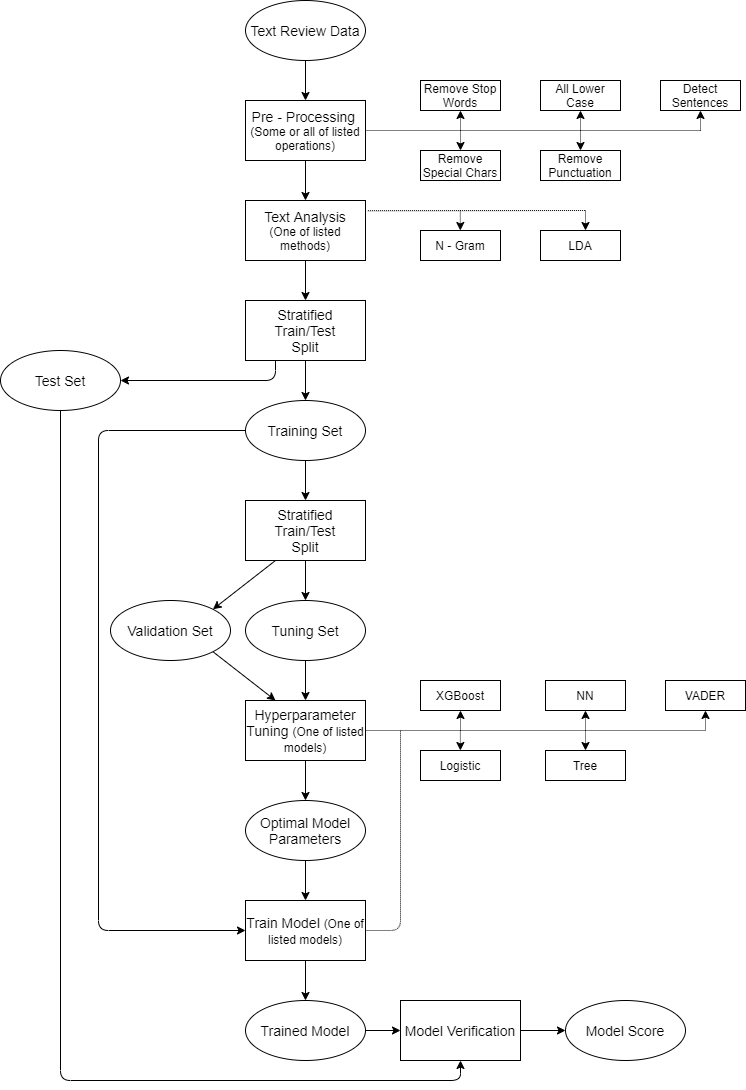

The diagram above was exported from draw.io. Its source (the exported page's mxGraphModel, read from the mxfile embedded in the PNG):
<mxGraphModel dx="1996" dy="1158" grid="1" gridSize="10" guides="1" tooltips="1" connect="1" arrows="1" fold="1" page="1" pageScale="1" pageWidth="850" pageHeight="1100" math="0" shadow="0">
  <root>
    <mxCell id="0" />
    <mxCell id="1" parent="0" />
    <mxCell id="H1b-Idad3Z__L-ZvkYYH-2" value="&lt;font style=&quot;font-size: 14px&quot;&gt;Pre - Processing&lt;/font&gt;&amp;nbsp;&lt;br&gt;(Some or all of listed operations)" style="rounded=0;whiteSpace=wrap;html=1;" parent="1" vertex="1">
      <mxGeometry x="300" y="110" width="120" height="60" as="geometry" />
    </mxCell>
    <mxCell id="H1b-Idad3Z__L-ZvkYYH-3" value="Remove Stop Words" style="rounded=0;whiteSpace=wrap;html=1;" parent="1" vertex="1">
      <mxGeometry x="475" y="90" width="80" height="30" as="geometry" />
    </mxCell>
    <mxCell id="H1b-Idad3Z__L-ZvkYYH-4" value="All Lower Case" style="rounded=0;whiteSpace=wrap;html=1;" parent="1" vertex="1">
      <mxGeometry x="595" y="90" width="80" height="30" as="geometry" />
    </mxCell>
    <mxCell id="H1b-Idad3Z__L-ZvkYYH-6" value="Remove&lt;br&gt;Punctuation" style="rounded=0;whiteSpace=wrap;html=1;" parent="1" vertex="1">
      <mxGeometry x="595" y="160" width="80" height="30" as="geometry" />
    </mxCell>
    <mxCell id="H1b-Idad3Z__L-ZvkYYH-7" value="Remove Special Chars" style="rounded=0;whiteSpace=wrap;html=1;" parent="1" vertex="1">
      <mxGeometry x="475" y="160" width="80" height="30" as="geometry" />
    </mxCell>
    <mxCell id="H1b-Idad3Z__L-ZvkYYH-8" value="Detect Sentences" style="rounded=0;whiteSpace=wrap;html=1;" parent="1" vertex="1">
      <mxGeometry x="715" y="90" width="80" height="30" as="geometry" />
    </mxCell>
    <mxCell id="H1b-Idad3Z__L-ZvkYYH-9" value="" style="endArrow=none;html=1;exitX=1;exitY=0.5;exitDx=0;exitDy=0;dashed=1;dashPattern=1 1;" parent="1" source="H1b-Idad3Z__L-ZvkYYH-2" edge="1">
      <mxGeometry width="50" height="50" relative="1" as="geometry">
        <mxPoint x="485" y="340" as="sourcePoint" />
        <mxPoint x="755" y="140" as="targetPoint" />
      </mxGeometry>
    </mxCell>
    <mxCell id="H1b-Idad3Z__L-ZvkYYH-10" value="" style="endArrow=classic;html=1;entryX=0.5;entryY=0;entryDx=0;entryDy=0;dashed=1;dashPattern=1 1;" parent="1" target="H1b-Idad3Z__L-ZvkYYH-7" edge="1">
      <mxGeometry width="50" height="50" relative="1" as="geometry">
        <mxPoint x="515" y="140" as="sourcePoint" />
        <mxPoint x="505" y="310" as="targetPoint" />
      </mxGeometry>
    </mxCell>
    <mxCell id="H1b-Idad3Z__L-ZvkYYH-11" value="" style="endArrow=classic;html=1;entryX=0.5;entryY=0;entryDx=0;entryDy=0;dashed=1;dashPattern=1 1;" parent="1" target="H1b-Idad3Z__L-ZvkYYH-6" edge="1">
      <mxGeometry width="50" height="50" relative="1" as="geometry">
        <mxPoint x="635" y="140" as="sourcePoint" />
        <mxPoint x="525" y="180" as="targetPoint" />
      </mxGeometry>
    </mxCell>
    <mxCell id="H1b-Idad3Z__L-ZvkYYH-12" value="" style="endArrow=classic;html=1;entryX=0.5;entryY=1;entryDx=0;entryDy=0;dashed=1;dashPattern=1 1;" parent="1" target="H1b-Idad3Z__L-ZvkYYH-3" edge="1">
      <mxGeometry width="50" height="50" relative="1" as="geometry">
        <mxPoint x="515" y="140" as="sourcePoint" />
        <mxPoint x="645" y="180" as="targetPoint" />
      </mxGeometry>
    </mxCell>
    <mxCell id="H1b-Idad3Z__L-ZvkYYH-13" value="" style="endArrow=classic;html=1;entryX=0.5;entryY=1;entryDx=0;entryDy=0;dashed=1;dashPattern=1 1;" parent="1" target="H1b-Idad3Z__L-ZvkYYH-4" edge="1">
      <mxGeometry width="50" height="50" relative="1" as="geometry">
        <mxPoint x="635" y="140" as="sourcePoint" />
        <mxPoint x="525" y="120" as="targetPoint" />
      </mxGeometry>
    </mxCell>
    <mxCell id="H1b-Idad3Z__L-ZvkYYH-14" value="" style="endArrow=classic;html=1;entryX=0.5;entryY=1;entryDx=0;entryDy=0;dashed=1;dashPattern=1 1;" parent="1" target="H1b-Idad3Z__L-ZvkYYH-8" edge="1">
      <mxGeometry width="50" height="50" relative="1" as="geometry">
        <mxPoint x="755" y="140" as="sourcePoint" />
        <mxPoint x="645" y="120" as="targetPoint" />
      </mxGeometry>
    </mxCell>
    <mxCell id="H1b-Idad3Z__L-ZvkYYH-15" value="" style="endArrow=classic;html=1;exitX=0.5;exitY=1;exitDx=0;exitDy=0;entryX=0.5;entryY=0;entryDx=0;entryDy=0;" parent="1" target="H1b-Idad3Z__L-ZvkYYH-2" edge="1">
      <mxGeometry width="50" height="50" relative="1" as="geometry">
        <mxPoint x="360" y="70" as="sourcePoint" />
        <mxPoint x="285" y="290" as="targetPoint" />
      </mxGeometry>
    </mxCell>
    <mxCell id="H1b-Idad3Z__L-ZvkYYH-16" value="&lt;span style=&quot;font-size: 14px&quot;&gt;Text Analysis&lt;/span&gt;&lt;br&gt;&lt;font style=&quot;font-size: 12px&quot;&gt;(One of listed methods)&lt;/font&gt;" style="rounded=0;whiteSpace=wrap;html=1;" parent="1" vertex="1">
      <mxGeometry x="300" y="210" width="120" height="60" as="geometry" />
    </mxCell>
    <mxCell id="H1b-Idad3Z__L-ZvkYYH-17" value="N - Gram" style="rounded=0;whiteSpace=wrap;html=1;" parent="1" vertex="1">
      <mxGeometry x="475" y="240" width="80" height="30" as="geometry" />
    </mxCell>
    <mxCell id="H1b-Idad3Z__L-ZvkYYH-18" value="LDA" style="rounded=0;whiteSpace=wrap;html=1;" parent="1" vertex="1">
      <mxGeometry x="595" y="240" width="80" height="30" as="geometry" />
    </mxCell>
    <mxCell id="H1b-Idad3Z__L-ZvkYYH-22" value="" style="endArrow=classic;html=1;exitX=0.5;exitY=1;exitDx=0;exitDy=0;entryX=0.5;entryY=0;entryDx=0;entryDy=0;" parent="1" source="H1b-Idad3Z__L-ZvkYYH-2" target="H1b-Idad3Z__L-ZvkYYH-16" edge="1">
      <mxGeometry width="50" height="50" relative="1" as="geometry">
        <mxPoint x="370" y="80" as="sourcePoint" />
        <mxPoint x="370" y="120" as="targetPoint" />
      </mxGeometry>
    </mxCell>
    <mxCell id="H1b-Idad3Z__L-ZvkYYH-25" value="&lt;span style=&quot;font-size: 14px&quot;&gt;Text Review Data&lt;/span&gt;" style="ellipse;whiteSpace=wrap;html=1;" parent="1" vertex="1">
      <mxGeometry x="300" y="10" width="120" height="60" as="geometry" />
    </mxCell>
    <mxCell id="H1b-Idad3Z__L-ZvkYYH-26" value="Stratified Train/Test&lt;br style=&quot;font-size: 14px;&quot;&gt;Split" style="rounded=0;whiteSpace=wrap;html=1;fontSize=14;" parent="1" vertex="1">
      <mxGeometry x="300" y="310" width="120" height="60" as="geometry" />
    </mxCell>
    <mxCell id="H1b-Idad3Z__L-ZvkYYH-27" value="" style="endArrow=classic;html=1;exitX=0.5;exitY=1;exitDx=0;exitDy=0;" parent="1" source="H1b-Idad3Z__L-ZvkYYH-16" edge="1">
      <mxGeometry width="50" height="50" relative="1" as="geometry">
        <mxPoint x="375" y="290" as="sourcePoint" />
        <mxPoint x="360" y="310" as="targetPoint" />
      </mxGeometry>
    </mxCell>
    <mxCell id="H1b-Idad3Z__L-ZvkYYH-30" value="" style="endArrow=classic;html=1;entryX=0.5;entryY=0;entryDx=0;entryDy=0;exitX=0.5;exitY=1;exitDx=0;exitDy=0;" parent="1" source="H1b-Idad3Z__L-ZvkYYH-26" edge="1">
      <mxGeometry width="50" height="50" relative="1" as="geometry">
        <mxPoint x="385" y="390" as="sourcePoint" />
        <mxPoint x="359.9999999999998" y="410" as="targetPoint" />
      </mxGeometry>
    </mxCell>
    <mxCell id="H1b-Idad3Z__L-ZvkYYH-31" value="" style="endArrow=classic;html=1;entryX=1;entryY=0.5;entryDx=0;entryDy=0;exitX=0.25;exitY=1;exitDx=0;exitDy=0;" parent="1" source="H1b-Idad3Z__L-ZvkYYH-26" target="H1b-Idad3Z__L-ZvkYYH-58" edge="1">
      <mxGeometry width="50" height="50" relative="1" as="geometry">
        <mxPoint x="295" y="370" as="sourcePoint" />
        <mxPoint x="475" y="400" as="targetPoint" />
        <Array as="points">
          <mxPoint x="330" y="390" />
        </Array>
      </mxGeometry>
    </mxCell>
    <mxCell id="H1b-Idad3Z__L-ZvkYYH-33" value="Stratified Train/Test&lt;br style=&quot;font-size: 14px;&quot;&gt;Split" style="rounded=0;whiteSpace=wrap;html=1;fontSize=14;" parent="1" vertex="1">
      <mxGeometry x="300" y="510" width="120" height="60" as="geometry" />
    </mxCell>
    <mxCell id="H1b-Idad3Z__L-ZvkYYH-34" value="" style="endArrow=classic;html=1;entryX=0.5;entryY=0;entryDx=0;entryDy=0;exitX=0.5;exitY=1;exitDx=0;exitDy=0;" parent="1" source="H1b-Idad3Z__L-ZvkYYH-57" target="H1b-Idad3Z__L-ZvkYYH-33" edge="1">
      <mxGeometry width="50" height="50" relative="1" as="geometry">
        <mxPoint x="359.9999999999998" y="490" as="sourcePoint" />
        <mxPoint x="545" y="510" as="targetPoint" />
      </mxGeometry>
    </mxCell>
    <mxCell id="H1b-Idad3Z__L-ZvkYYH-37" value="" style="endArrow=classic;html=1;exitX=0.25;exitY=1;exitDx=0;exitDy=0;entryX=1;entryY=0;entryDx=0;entryDy=0;" parent="1" source="H1b-Idad3Z__L-ZvkYYH-33" target="H1b-Idad3Z__L-ZvkYYH-59" edge="1">
      <mxGeometry width="50" height="50" relative="1" as="geometry">
        <mxPoint x="65" y="590" as="sourcePoint" />
        <mxPoint x="305" y="600" as="targetPoint" />
      </mxGeometry>
    </mxCell>
    <mxCell id="H1b-Idad3Z__L-ZvkYYH-38" value="" style="endArrow=classic;html=1;exitX=0.5;exitY=1;exitDx=0;exitDy=0;entryX=0.5;entryY=0;entryDx=0;entryDy=0;" parent="1" source="H1b-Idad3Z__L-ZvkYYH-33" target="H1b-Idad3Z__L-ZvkYYH-60" edge="1">
      <mxGeometry width="50" height="50" relative="1" as="geometry">
        <mxPoint x="340" y="600" as="sourcePoint" />
        <mxPoint x="360" y="600" as="targetPoint" />
      </mxGeometry>
    </mxCell>
    <mxCell id="H1b-Idad3Z__L-ZvkYYH-40" value="Hyperparameter Tuning &lt;font style=&quot;font-size: 12px&quot;&gt;(One of listed models)&lt;/font&gt;" style="rounded=0;whiteSpace=wrap;html=1;fontSize=14;" parent="1" vertex="1">
      <mxGeometry x="300" y="710" width="120" height="60" as="geometry" />
    </mxCell>
    <mxCell id="H1b-Idad3Z__L-ZvkYYH-41" value="" style="endArrow=classic;html=1;fontSize=14;exitX=1;exitY=1;exitDx=0;exitDy=0;entryX=0.25;entryY=0;entryDx=0;entryDy=0;" parent="1" source="H1b-Idad3Z__L-ZvkYYH-59" target="H1b-Idad3Z__L-ZvkYYH-40" edge="1">
      <mxGeometry width="50" height="50" relative="1" as="geometry">
        <mxPoint x="164.99640687119273" y="728.2842712474619" as="sourcePoint" />
        <mxPoint x="232.57" y="750" as="targetPoint" />
      </mxGeometry>
    </mxCell>
    <mxCell id="H1b-Idad3Z__L-ZvkYYH-42" value="" style="endArrow=classic;html=1;exitX=0.5;exitY=1;exitDx=0;exitDy=0;" parent="1" source="H1b-Idad3Z__L-ZvkYYH-60" target="H1b-Idad3Z__L-ZvkYYH-40" edge="1">
      <mxGeometry width="50" height="50" relative="1" as="geometry">
        <mxPoint x="485" y="650" as="sourcePoint" />
        <mxPoint x="485" y="690" as="targetPoint" />
      </mxGeometry>
    </mxCell>
    <mxCell id="H1b-Idad3Z__L-ZvkYYH-43" value="XGBoost" style="rounded=0;whiteSpace=wrap;html=1;" parent="1" vertex="1">
      <mxGeometry x="475" y="690" width="80" height="30" as="geometry" />
    </mxCell>
    <mxCell id="H1b-Idad3Z__L-ZvkYYH-44" value="Logistic" style="rounded=0;whiteSpace=wrap;html=1;" parent="1" vertex="1">
      <mxGeometry x="475" y="760" width="80" height="30" as="geometry" />
    </mxCell>
    <mxCell id="H1b-Idad3Z__L-ZvkYYH-45" value="NN" style="rounded=0;whiteSpace=wrap;html=1;" parent="1" vertex="1">
      <mxGeometry x="600" y="690" width="80" height="30" as="geometry" />
    </mxCell>
    <mxCell id="H1b-Idad3Z__L-ZvkYYH-46" value="Tree" style="rounded=0;whiteSpace=wrap;html=1;" parent="1" vertex="1">
      <mxGeometry x="600" y="760" width="80" height="30" as="geometry" />
    </mxCell>
    <mxCell id="H1b-Idad3Z__L-ZvkYYH-47" value="" style="endArrow=none;dashed=1;html=1;dashPattern=1 1;strokeWidth=1;fontSize=14;exitX=1;exitY=0.5;exitDx=0;exitDy=0;" parent="1" source="H1b-Idad3Z__L-ZvkYYH-40" edge="1">
      <mxGeometry width="50" height="50" relative="1" as="geometry">
        <mxPoint x="420" y="700" as="sourcePoint" />
        <mxPoint x="760" y="740" as="targetPoint" />
      </mxGeometry>
    </mxCell>
    <mxCell id="H1b-Idad3Z__L-ZvkYYH-49" value="" style="endArrow=classic;html=1;entryX=0.5;entryY=1;entryDx=0;entryDy=0;dashed=1;dashPattern=1 1;" parent="1" target="H1b-Idad3Z__L-ZvkYYH-43" edge="1">
      <mxGeometry width="50" height="50" relative="1" as="geometry">
        <mxPoint x="515" y="740" as="sourcePoint" />
        <mxPoint x="575" y="720" as="targetPoint" />
      </mxGeometry>
    </mxCell>
    <mxCell id="H1b-Idad3Z__L-ZvkYYH-50" value="" style="endArrow=classic;html=1;entryX=0.5;entryY=0;entryDx=0;entryDy=0;dashed=1;dashPattern=1 1;" parent="1" edge="1">
      <mxGeometry width="50" height="50" relative="1" as="geometry">
        <mxPoint x="514.88" y="740" as="sourcePoint" />
        <mxPoint x="514.88" y="760" as="targetPoint" />
      </mxGeometry>
    </mxCell>
    <mxCell id="H1b-Idad3Z__L-ZvkYYH-51" value="" style="endArrow=classic;html=1;dashed=1;dashPattern=1 1;entryX=0.5;entryY=1;entryDx=0;entryDy=0;" parent="1" target="H1b-Idad3Z__L-ZvkYYH-45" edge="1">
      <mxGeometry width="50" height="50" relative="1" as="geometry">
        <mxPoint x="640" y="740" as="sourcePoint" />
        <mxPoint x="635" y="730" as="targetPoint" />
      </mxGeometry>
    </mxCell>
    <mxCell id="H1b-Idad3Z__L-ZvkYYH-52" value="" style="endArrow=classic;html=1;entryX=0.5;entryY=0;entryDx=0;entryDy=0;dashed=1;dashPattern=1 1;" parent="1" edge="1" target="H1b-Idad3Z__L-ZvkYYH-46">
      <mxGeometry width="50" height="50" relative="1" as="geometry">
        <mxPoint x="640" y="740" as="sourcePoint" />
        <mxPoint x="634.88" y="760" as="targetPoint" />
      </mxGeometry>
    </mxCell>
    <mxCell id="H1b-Idad3Z__L-ZvkYYH-54" value="" style="endArrow=classic;html=1;strokeWidth=1;fontSize=14;exitX=0.5;exitY=1;exitDx=0;exitDy=0;" parent="1" source="H1b-Idad3Z__L-ZvkYYH-40" edge="1">
      <mxGeometry width="50" height="50" relative="1" as="geometry">
        <mxPoint x="395" y="980" as="sourcePoint" />
        <mxPoint x="360" y="810" as="targetPoint" />
      </mxGeometry>
    </mxCell>
    <mxCell id="H1b-Idad3Z__L-ZvkYYH-57" value="&lt;span style=&quot;font-size: 14px&quot;&gt;Training Set&lt;/span&gt;" style="ellipse;whiteSpace=wrap;html=1;" parent="1" vertex="1">
      <mxGeometry x="300" y="410" width="120" height="60" as="geometry" />
    </mxCell>
    <mxCell id="H1b-Idad3Z__L-ZvkYYH-58" value="&lt;span style=&quot;font-size: 14px&quot;&gt;Test Set&lt;/span&gt;" style="ellipse;whiteSpace=wrap;html=1;" parent="1" vertex="1">
      <mxGeometry x="55" y="360" width="120" height="60" as="geometry" />
    </mxCell>
    <mxCell id="H1b-Idad3Z__L-ZvkYYH-59" value="&lt;span style=&quot;font-size: 14px&quot;&gt;Validation Set&lt;/span&gt;" style="ellipse;whiteSpace=wrap;html=1;" parent="1" vertex="1">
      <mxGeometry x="165" y="610" width="120" height="60" as="geometry" />
    </mxCell>
    <mxCell id="H1b-Idad3Z__L-ZvkYYH-60" value="&lt;span style=&quot;font-size: 14px&quot;&gt;Tuning Set&lt;/span&gt;" style="ellipse;whiteSpace=wrap;html=1;" parent="1" vertex="1">
      <mxGeometry x="300" y="610" width="120" height="60" as="geometry" />
    </mxCell>
    <mxCell id="H1b-Idad3Z__L-ZvkYYH-61" value="&lt;span style=&quot;font-size: 14px;&quot;&gt;Optimal Model Parameters&lt;/span&gt;" style="ellipse;whiteSpace=wrap;html=1;fontSize=14;" parent="1" vertex="1">
      <mxGeometry x="300" y="810" width="120" height="60" as="geometry" />
    </mxCell>
    <mxCell id="H1b-Idad3Z__L-ZvkYYH-62" value="Train Model &lt;font style=&quot;font-size: 12px&quot;&gt;(One of listed models)&lt;/font&gt;" style="rounded=0;whiteSpace=wrap;html=1;fontSize=14;" parent="1" vertex="1">
      <mxGeometry x="300" y="910" width="120" height="60" as="geometry" />
    </mxCell>
    <mxCell id="H1b-Idad3Z__L-ZvkYYH-63" value="" style="endArrow=classic;html=1;strokeWidth=1;fontSize=14;entryX=0.5;entryY=0;entryDx=0;entryDy=0;exitX=0.5;exitY=1;exitDx=0;exitDy=0;" parent="1" source="H1b-Idad3Z__L-ZvkYYH-61" target="H1b-Idad3Z__L-ZvkYYH-62" edge="1">
      <mxGeometry width="50" height="50" relative="1" as="geometry">
        <mxPoint x="135" y="910" as="sourcePoint" />
        <mxPoint x="185" y="860" as="targetPoint" />
      </mxGeometry>
    </mxCell>
    <mxCell id="H1b-Idad3Z__L-ZvkYYH-64" value="" style="endArrow=none;dashed=1;html=1;dashPattern=1 1;strokeWidth=1;fontSize=12;exitX=1;exitY=0.5;exitDx=0;exitDy=0;" parent="1" source="H1b-Idad3Z__L-ZvkYYH-62" edge="1">
      <mxGeometry width="50" height="50" relative="1" as="geometry">
        <mxPoint x="485" y="920" as="sourcePoint" />
        <mxPoint x="455" y="740" as="targetPoint" />
        <Array as="points">
          <mxPoint x="455" y="940" />
        </Array>
      </mxGeometry>
    </mxCell>
    <mxCell id="H1b-Idad3Z__L-ZvkYYH-65" value="" style="endArrow=classic;html=1;strokeWidth=1;fontSize=12;entryX=0;entryY=0.5;entryDx=0;entryDy=0;exitX=0;exitY=0.5;exitDx=0;exitDy=0;" parent="1" source="H1b-Idad3Z__L-ZvkYYH-57" target="H1b-Idad3Z__L-ZvkYYH-62" edge="1">
      <mxGeometry width="50" height="50" relative="1" as="geometry">
        <mxPoint x="125" y="540" as="sourcePoint" />
        <mxPoint x="125" y="730" as="targetPoint" />
        <Array as="points">
          <mxPoint x="153" y="440" />
          <mxPoint x="153" y="940" />
        </Array>
      </mxGeometry>
    </mxCell>
    <mxCell id="H1b-Idad3Z__L-ZvkYYH-66" value="&lt;span style=&quot;font-size: 14px;&quot;&gt;Trained Model&lt;/span&gt;" style="ellipse;whiteSpace=wrap;html=1;fontSize=14;" parent="1" vertex="1">
      <mxGeometry x="300" y="1010" width="120" height="60" as="geometry" />
    </mxCell>
    <mxCell id="H1b-Idad3Z__L-ZvkYYH-67" value="" style="endArrow=classic;html=1;strokeWidth=1;fontSize=14;entryX=0.5;entryY=0;entryDx=0;entryDy=0;exitX=0.5;exitY=1;exitDx=0;exitDy=0;" parent="1" source="H1b-Idad3Z__L-ZvkYYH-62" target="H1b-Idad3Z__L-ZvkYYH-66" edge="1">
      <mxGeometry width="50" height="50" relative="1" as="geometry">
        <mxPoint x="369.9999999999998" y="880" as="sourcePoint" />
        <mxPoint x="369.9999999999998" y="920" as="targetPoint" />
      </mxGeometry>
    </mxCell>
    <mxCell id="H1b-Idad3Z__L-ZvkYYH-68" value="Model Verification" style="rounded=0;whiteSpace=wrap;html=1;fontSize=14;" parent="1" vertex="1">
      <mxGeometry x="455" y="1010" width="120" height="60" as="geometry" />
    </mxCell>
    <mxCell id="H1b-Idad3Z__L-ZvkYYH-69" value="" style="endArrow=classic;html=1;strokeWidth=1;fontSize=14;entryX=0;entryY=0.5;entryDx=0;entryDy=0;exitX=1;exitY=0.5;exitDx=0;exitDy=0;" parent="1" source="H1b-Idad3Z__L-ZvkYYH-66" target="H1b-Idad3Z__L-ZvkYYH-68" edge="1">
      <mxGeometry width="50" height="50" relative="1" as="geometry">
        <mxPoint x="185" y="1080" as="sourcePoint" />
        <mxPoint x="235" y="1030" as="targetPoint" />
      </mxGeometry>
    </mxCell>
    <mxCell id="H1b-Idad3Z__L-ZvkYYH-70" value="" style="endArrow=classic;html=1;strokeWidth=1;fontSize=14;exitX=0.5;exitY=1;exitDx=0;exitDy=0;entryX=0.5;entryY=1;entryDx=0;entryDy=0;" parent="1" source="H1b-Idad3Z__L-ZvkYYH-58" target="H1b-Idad3Z__L-ZvkYYH-68" edge="1">
      <mxGeometry width="50" height="50" relative="1" as="geometry">
        <mxPoint x="15" y="800" as="sourcePoint" />
        <mxPoint x="65" y="750" as="targetPoint" />
        <Array as="points">
          <mxPoint x="115" y="1090" />
          <mxPoint x="515" y="1090" />
        </Array>
      </mxGeometry>
    </mxCell>
    <mxCell id="H1b-Idad3Z__L-ZvkYYH-71" value="&lt;span style=&quot;font-size: 14px&quot;&gt;Model Score&lt;/span&gt;" style="ellipse;whiteSpace=wrap;html=1;fontSize=14;" parent="1" vertex="1">
      <mxGeometry x="620" y="1010" width="120" height="60" as="geometry" />
    </mxCell>
    <mxCell id="H1b-Idad3Z__L-ZvkYYH-72" value="" style="endArrow=classic;html=1;strokeWidth=1;fontSize=14;exitX=1;exitY=0.5;exitDx=0;exitDy=0;entryX=0;entryY=0.5;entryDx=0;entryDy=0;" parent="1" source="H1b-Idad3Z__L-ZvkYYH-68" target="H1b-Idad3Z__L-ZvkYYH-71" edge="1">
      <mxGeometry width="50" height="50" relative="1" as="geometry">
        <mxPoint x="650" y="960" as="sourcePoint" />
        <mxPoint x="700" y="910" as="targetPoint" />
      </mxGeometry>
    </mxCell>
    <mxCell id="H1b-Idad3Z__L-ZvkYYH-80" value="" style="endArrow=none;dashed=1;html=1;dashPattern=1 1;strokeWidth=1;fontSize=14;exitX=1.02;exitY=0.387;exitDx=0;exitDy=0;exitPerimeter=0;" parent="1" edge="1">
      <mxGeometry width="50" height="50" relative="1" as="geometry">
        <mxPoint x="422.4" y="220.21999999999997" as="sourcePoint" />
        <mxPoint x="640" y="220" as="targetPoint" />
      </mxGeometry>
    </mxCell>
    <mxCell id="H1b-Idad3Z__L-ZvkYYH-81" value="" style="endArrow=classic;html=1;entryX=0.5;entryY=0;entryDx=0;entryDy=0;dashed=1;dashPattern=1 1;" parent="1" edge="1">
      <mxGeometry width="50" height="50" relative="1" as="geometry">
        <mxPoint x="514.8" y="220" as="sourcePoint" />
        <mxPoint x="514.8" y="240" as="targetPoint" />
      </mxGeometry>
    </mxCell>
    <mxCell id="H1b-Idad3Z__L-ZvkYYH-82" value="" style="endArrow=classic;html=1;entryX=0.5;entryY=0;entryDx=0;entryDy=0;dashed=1;dashPattern=1 1;" parent="1" edge="1">
      <mxGeometry width="50" height="50" relative="1" as="geometry">
        <mxPoint x="640" y="220" as="sourcePoint" />
        <mxPoint x="640" y="240" as="targetPoint" />
      </mxGeometry>
    </mxCell>
    <mxCell id="nHiZ4ORzRoGN53KDC6ar-1" value="VADER" style="rounded=0;whiteSpace=wrap;html=1;" vertex="1" parent="1">
      <mxGeometry x="720" y="690" width="80" height="30" as="geometry" />
    </mxCell>
    <mxCell id="nHiZ4ORzRoGN53KDC6ar-3" value="" style="endArrow=classic;html=1;dashed=1;dashPattern=1 1;entryX=0.5;entryY=1;entryDx=0;entryDy=0;" edge="1" parent="1" target="nHiZ4ORzRoGN53KDC6ar-1">
      <mxGeometry width="50" height="50" relative="1" as="geometry">
        <mxPoint x="760" y="740" as="sourcePoint" />
        <mxPoint x="645" y="730" as="targetPoint" />
      </mxGeometry>
    </mxCell>
  </root>
</mxGraphModel>